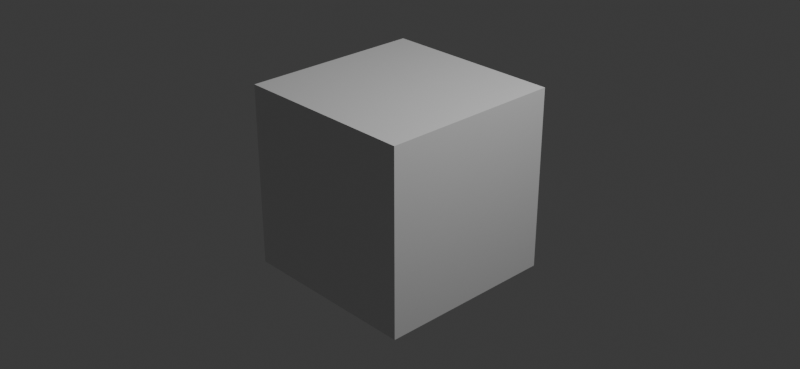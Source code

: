 # Source: conversion_quaternion_to_float4.blend  (saved by Blender 5.2.26; exported with 4.5.12 LTS)
import bpy
from mathutils import Matrix  # noqa: F401  (used for matrix-valued properties, if any)

bpy.ops.wm.read_factory_settings(use_empty=True)
scene = bpy.context.scene
scene.name = 'Scene'

# ---- collections
col_collection = bpy.data.collections.new('Collection'); scene.collection.children.link(col_collection)

# ---- materials (node trees are filled in below, after node groups)
mat_material = bpy.data.materials.new('Material')
mat_material.alpha_threshold = 0.0
mat_material.use_backface_culling_lightprobe_volume = False
mat_material.roughness = 0.5
mat_material.line_color = (0.0, 0.0, 0.0, 1.0)

# ---- node groups
ng_geometry_nodes = bpy.data.node_groups.new('Geometry Nodes', 'GeometryNodeTree')
_s = ng_geometry_nodes.interface.new_socket(name='Geometry', in_out='OUTPUT', socket_type='NodeSocketGeometry')
_s = ng_geometry_nodes.interface.new_socket(name='Geometry', in_out='INPUT', socket_type='NodeSocketGeometry')
ng_geometry_nodes.is_modifier = True
_N = ng_geometry_nodes.nodes; _L = ng_geometry_nodes.links
n0 = _N.new('NodeGroupInput'); n0.name = 'Group Input'; n0.location = (-340, 0)
n1 = _N.new('NodeGroupOutput'); n1.name = 'Group Output'; n1.location = (200, 0)
_L.new(n0.outputs[0], n1.inputs[0])
n1.is_active_output = True

# ---- material node trees
mat_material.use_nodes = True; mat_material.node_tree.nodes.clear()
_N = mat_material.node_tree.nodes; _L = mat_material.node_tree.links
n0 = _N.new('ShaderNodeOutputMaterial'); n0.name = 'Material Output'; n0.location = (200, 100)
n1 = _N.new('ShaderNodeBsdfPrincipled'); n1.name = 'Principled BSDF'; n1.location = (-200, 100)
_L.new(n1.outputs[0], n0.inputs[0])
n0.is_active_output = True

# ---- world
world_world = bpy.data.worlds.new('World'); scene.world = world_world
world_world.use_nodes = True; world_world.node_tree.nodes.clear()
_N = world_world.node_tree.nodes; _L = world_world.node_tree.links
n0 = _N.new('ShaderNodeOutputWorld'); n0.name = 'World Output'; n0.location = (200, 100)
n1 = _N.new('ShaderNodeBackground'); n1.name = 'Background'; n1.location = (-200, 100)
n1.inputs[0].default_value = (0.05088, 0.05088, 0.05088, 1.0)
_L.new(n1.outputs[0], n0.inputs[0])
n0.is_active_output = True
world_world.color = (0.05088, 0.05088, 0.05088)
world_world.sun_shadow_jitter_overblur = 0.0

# ---- cameras
cam_camera = bpy.data.cameras.new('Camera')
cam_camera.clip_end = 100.0
cam_camera.ortho_scale = 7.314

# ---- lights
light_light = bpy.data.lights.new('Light', 'POINT')
light_light.energy = 1000.0
light_light.shadow_soft_size = 0.1

# ---- meshes
me_cube = bpy.data.meshes.new('Cube')
me_cube.from_pydata([(1.0, 1.0, 1.0), (1.0, 1.0, -1.0), (1.0, -1.0, 1.0), (1.0, -1.0, -1.0), (-1.0, 1.0, 1.0), (-1.0, 1.0, -1.0), (-1.0, -1.0, 1.0), (-1.0, -1.0, -1.0)], [], [(0, 4, 6, 2), (3, 2, 6, 7), (7, 6, 4, 5), (5, 1, 3, 7), (1, 0, 2, 3), (5, 4, 0, 1)])
_uv = me_cube.uv_layers.new(name='UVMap')
_uv.uv.foreach_set('vector', [0.625, 0.5, 0.875, 0.5, 0.875, 0.75, 0.625, 0.75, 0.375, 0.75, 0.625, 0.75, 0.625, 1.0, 0.375, 1.0, 0.375, 0.0, 0.625, 0.0, 0.625, 0.25, 0.375, 0.25, 0.125, 0.5, 0.375, 0.5, 0.375, 0.75, 0.125, 0.75, 0.375, 0.5, 0.625, 0.5, 0.625, 0.75, 0.375, 0.75, 0.375, 0.25, 0.625, 0.25, 0.625, 0.5, 0.375, 0.5])
me_cube.materials.append(mat_material)
me_cube.use_mirror_vertex_groups = False
me_cube.update()

# ---- objects
ob_cube = bpy.data.objects.new('Cube', me_cube)
ob_light = bpy.data.objects.new('Light', light_light)
ob_camera = bpy.data.objects.new('Camera', cam_camera)

# ---- transforms, parenting, visibility, modifiers, constraints
ob_cube.location = (0.0, 0.0, 0.0)
ob_cube.lock_rotations_4d = False
ob_cube.empty_display_type = 'ARROWS'
ob_cube.lineart.crease_threshold = 0.0
_m = ob_cube.modifiers.new('GeometryNodes', 'NODES')
_m.node_group = ng_geometry_nodes
ob_light.location = (4.076, 1.005, 5.904)
ob_light.rotation_euler = (0.6503, 0.05522, 1.866)
ob_light.lock_rotations_4d = False
ob_light.empty_display_type = 'ARROWS'
ob_light.color = (0.0, 0.0, 0.0, 0.0)
ob_light.lineart.crease_threshold = 0.0
ob_camera.location = (7.359, -6.926, 4.958)
ob_camera.rotation_euler = (1.109, 0.0, 0.8149)
ob_camera.lock_rotations_4d = False
ob_camera.empty_display_type = 'ARROWS'
ob_camera.color = (0.0, 0.0, 0.0, 0.0)
ob_camera.display_type = 'WIRE'
ob_camera.lineart.crease_threshold = 0.0

# ---- collection membership
col_collection.objects.link(ob_cube)
col_collection.objects.link(ob_light)
col_collection.objects.link(ob_camera)

# ---- scene / render settings (as saved in the file)
scene.camera = ob_camera
scene.frame_start = 1; scene.frame_end = 250; scene.frame_set(1)
scene.render.engine = 'BLENDER_EEVEE_NEXT'
scene.render.resolution_x = 256
scene.render.resolution_y = 118
scene.render.bake_bias = 0.0
scene.render.bake_samples = 0
scene.cycles.sampling_pattern = 'TABULATED_SOBOL'
scene.eevee.use_volume_custom_range = False
scene.eevee.fast_gi_thickness_far = 0.0
bpy.context.view_layer.update()
